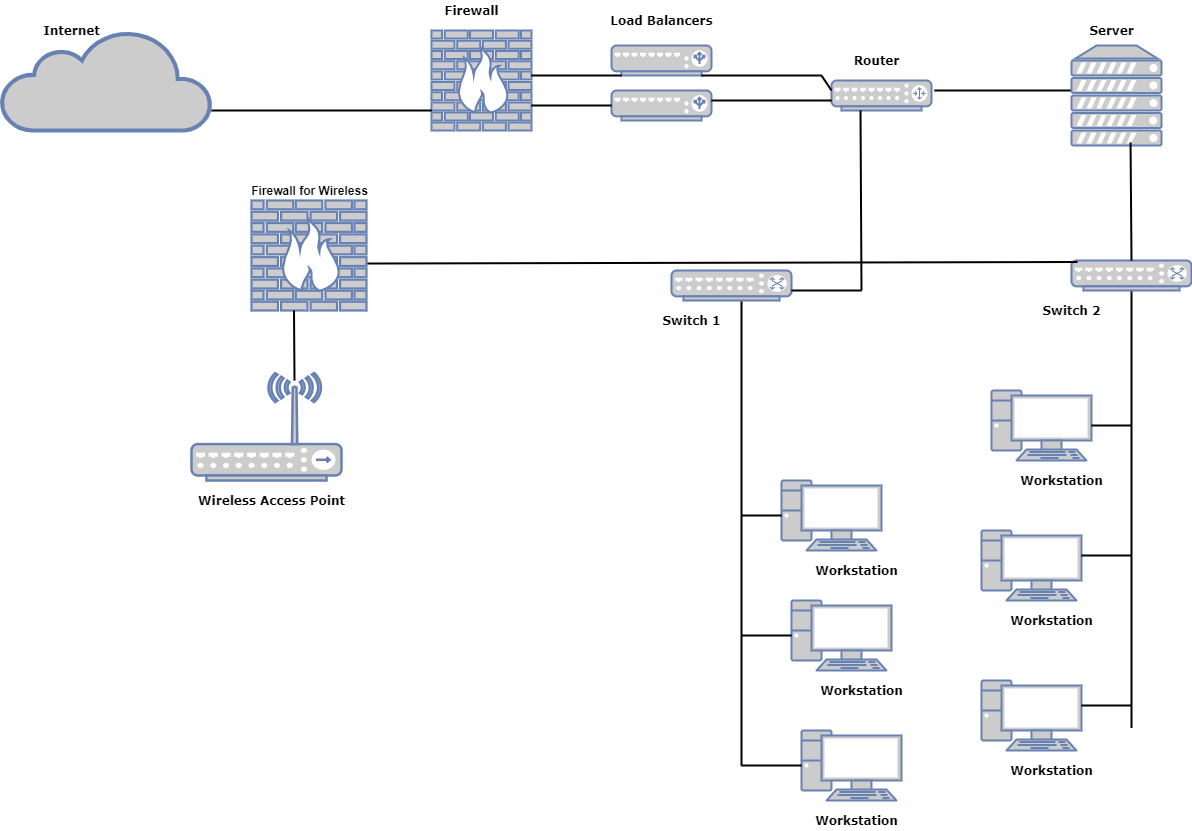

The diagram above was exported from draw.io. Its source (the exported page's mxGraphModel, read from the mxfile embedded in the PNG):
<mxGraphModel dx="1931" dy="1246" grid="1" gridSize="10" guides="1" tooltips="1" connect="1" arrows="1" fold="1" page="1" pageScale="1" pageWidth="1100" pageHeight="850" background="#ffffff" math="0" shadow="0">
  <root>
    <mxCell id="0" />
    <mxCell id="1" parent="0" />
    <mxCell id="xz5V3H36s0flH5Rjurbk-1" value="" style="html=1;outlineConnect=0;fillColor=#CCCCCC;strokeColor=#6881B3;gradientColor=none;gradientDirection=north;strokeWidth=2;shape=mxgraph.networks.cloud;fontColor=#ffffff;" parent="1" vertex="1">
      <mxGeometry x="-890" y="-600" width="210" height="100" as="geometry" />
    </mxCell>
    <mxCell id="xz5V3H36s0flH5Rjurbk-2" value="" style="fontColor=#0066CC;verticalAlign=top;verticalLabelPosition=bottom;labelPosition=center;align=center;html=1;outlineConnect=0;fillColor=#CCCCCC;strokeColor=#6881B3;gradientColor=none;gradientDirection=north;strokeWidth=2;shape=mxgraph.networks.pc;" parent="1" vertex="1">
      <mxGeometry x="90" y="50" width="100" height="70" as="geometry" />
    </mxCell>
    <mxCell id="xz5V3H36s0flH5Rjurbk-3" value="" style="fontColor=#0066CC;verticalAlign=top;verticalLabelPosition=bottom;labelPosition=center;align=center;html=1;outlineConnect=0;fillColor=#CCCCCC;strokeColor=#6881B3;gradientColor=none;gradientDirection=north;strokeWidth=2;shape=mxgraph.networks.pc;" parent="1" vertex="1">
      <mxGeometry x="-90" y="100" width="100" height="70" as="geometry" />
    </mxCell>
    <mxCell id="xz5V3H36s0flH5Rjurbk-4" value="" style="fontColor=#0066CC;verticalAlign=top;verticalLabelPosition=bottom;labelPosition=center;align=center;html=1;outlineConnect=0;fillColor=#CCCCCC;strokeColor=#6881B3;gradientColor=none;gradientDirection=north;strokeWidth=2;shape=mxgraph.networks.pc;" parent="1" vertex="1">
      <mxGeometry x="90" y="-100" width="100" height="70" as="geometry" />
    </mxCell>
    <mxCell id="xz5V3H36s0flH5Rjurbk-5" value="" style="fontColor=#0066CC;verticalAlign=top;verticalLabelPosition=bottom;labelPosition=center;align=center;html=1;outlineConnect=0;fillColor=#CCCCCC;strokeColor=#6881B3;gradientColor=none;gradientDirection=north;strokeWidth=2;shape=mxgraph.networks.pc;" parent="1" vertex="1">
      <mxGeometry x="-100" y="-30" width="100" height="70" as="geometry" />
    </mxCell>
    <mxCell id="xz5V3H36s0flH5Rjurbk-6" value="" style="fontColor=#0066CC;verticalAlign=top;verticalLabelPosition=bottom;labelPosition=center;align=center;html=1;outlineConnect=0;fillColor=#CCCCCC;strokeColor=#6881B3;gradientColor=none;gradientDirection=north;strokeWidth=2;shape=mxgraph.networks.pc;" parent="1" vertex="1">
      <mxGeometry x="-110" y="-150" width="100" height="70" as="geometry" />
    </mxCell>
    <mxCell id="xz5V3H36s0flH5Rjurbk-7" value="" style="fontColor=#0066CC;verticalAlign=top;verticalLabelPosition=bottom;labelPosition=center;align=center;html=1;outlineConnect=0;fillColor=#CCCCCC;strokeColor=#6881B3;gradientColor=none;gradientDirection=north;strokeWidth=2;shape=mxgraph.networks.pc;" parent="1" vertex="1">
      <mxGeometry x="100" y="-240" width="100" height="70" as="geometry" />
    </mxCell>
    <mxCell id="xz5V3H36s0flH5Rjurbk-8" value="" style="line;strokeWidth=2;html=1;" parent="1" vertex="1">
      <mxGeometry x="-150" y="130" width="60" height="10" as="geometry" />
    </mxCell>
    <mxCell id="xz5V3H36s0flH5Rjurbk-10" value="" style="endArrow=none;html=1;strokeWidth=2;exitX=0;exitY=0.5;exitDx=0;exitDy=0;exitPerimeter=0;" parent="1" source="xz5V3H36s0flH5Rjurbk-8" edge="1">
      <mxGeometry width="50" height="50" relative="1" as="geometry">
        <mxPoint x="-150" y="130" as="sourcePoint" />
        <mxPoint x="-150" y="-330" as="targetPoint" />
      </mxGeometry>
    </mxCell>
    <mxCell id="xz5V3H36s0flH5Rjurbk-11" value="" style="endArrow=none;html=1;strokeWidth=2;exitX=0;exitY=0.5;exitDx=0;exitDy=0;exitPerimeter=0;" parent="1" target="xz5V3H36s0flH5Rjurbk-24" edge="1">
      <mxGeometry width="50" height="50" relative="1" as="geometry">
        <mxPoint x="240" y="97.5" as="sourcePoint" />
        <mxPoint x="235.16949152542384" y="-330" as="targetPoint" />
      </mxGeometry>
    </mxCell>
    <mxCell id="xz5V3H36s0flH5Rjurbk-13" value="" style="line;strokeWidth=2;rotatable=0;dashed=0;labelPosition=right;align=left;verticalAlign=middle;spacingTop=0;spacingLeft=6;points=[];portConstraint=eastwest;" parent="1" vertex="1">
      <mxGeometry x="-150" y="-120" width="40" height="10" as="geometry" />
    </mxCell>
    <mxCell id="xz5V3H36s0flH5Rjurbk-14" value="" style="line;strokeWidth=2;rotatable=0;dashed=0;labelPosition=right;align=left;verticalAlign=middle;spacingTop=0;spacingLeft=6;points=[];portConstraint=eastwest;" parent="1" vertex="1">
      <mxGeometry x="-150" width="50" height="10" as="geometry" />
    </mxCell>
    <mxCell id="xz5V3H36s0flH5Rjurbk-16" value="" style="line;strokeWidth=2;rotatable=0;dashed=0;labelPosition=right;align=left;verticalAlign=middle;spacingTop=0;spacingLeft=6;points=[];portConstraint=eastwest;" parent="1" vertex="1">
      <mxGeometry x="190" y="-80" width="50" height="10" as="geometry" />
    </mxCell>
    <mxCell id="xz5V3H36s0flH5Rjurbk-17" value="" style="line;strokeWidth=2;rotatable=0;dashed=0;labelPosition=right;align=left;verticalAlign=middle;spacingTop=0;spacingLeft=6;points=[];portConstraint=eastwest;" parent="1" vertex="1">
      <mxGeometry x="200" y="-210" width="40" height="10" as="geometry" />
    </mxCell>
    <mxCell id="xz5V3H36s0flH5Rjurbk-18" value="" style="line;strokeWidth=2;rotatable=0;dashed=0;labelPosition=right;align=left;verticalAlign=middle;spacingTop=0;spacingLeft=6;points=[];portConstraint=eastwest;" parent="1" vertex="1">
      <mxGeometry x="190" y="70" width="50" height="10" as="geometry" />
    </mxCell>
    <mxCell id="xz5V3H36s0flH5Rjurbk-24" value="" style="fontColor=#0066CC;verticalAlign=top;verticalLabelPosition=bottom;labelPosition=center;align=center;html=1;outlineConnect=0;fillColor=#CCCCCC;strokeColor=#6881B3;gradientColor=none;gradientDirection=north;strokeWidth=2;shape=mxgraph.networks.switch;" parent="1" vertex="1">
      <mxGeometry x="180" y="-370" width="120" height="30" as="geometry" />
    </mxCell>
    <mxCell id="xz5V3H36s0flH5Rjurbk-25" value="" style="fontColor=#0066CC;verticalAlign=top;verticalLabelPosition=bottom;labelPosition=center;align=center;html=1;outlineConnect=0;fillColor=#CCCCCC;strokeColor=#6881B3;gradientColor=none;gradientDirection=north;strokeWidth=2;shape=mxgraph.networks.switch;" parent="1" vertex="1">
      <mxGeometry x="-220" y="-360" width="120" height="30" as="geometry" />
    </mxCell>
    <mxCell id="xz5V3H36s0flH5Rjurbk-26" value="" style="fontColor=#0066CC;verticalAlign=top;verticalLabelPosition=bottom;labelPosition=center;align=center;html=1;outlineConnect=0;fillColor=#CCCCCC;strokeColor=#6881B3;gradientColor=none;gradientDirection=north;strokeWidth=2;shape=mxgraph.networks.router;" parent="1" vertex="1">
      <mxGeometry x="-60" y="-550" width="100" height="30" as="geometry" />
    </mxCell>
    <mxCell id="xz5V3H36s0flH5Rjurbk-27" value="" style="endArrow=none;html=1;strokeWidth=2;" parent="1" edge="1">
      <mxGeometry width="50" height="50" relative="1" as="geometry">
        <mxPoint x="-100" y="-340" as="sourcePoint" />
        <mxPoint x="-30" y="-340" as="targetPoint" />
      </mxGeometry>
    </mxCell>
    <mxCell id="xz5V3H36s0flH5Rjurbk-29" value="" style="endArrow=none;html=1;strokeWidth=2;exitX=0.991;exitY=0.573;exitDx=0;exitDy=0;exitPerimeter=0;entryX=0.05;entryY=0.05;entryDx=0;entryDy=0;entryPerimeter=0;" parent="1" source="xz5V3H36s0flH5Rjurbk-37" target="xz5V3H36s0flH5Rjurbk-24" edge="1">
      <mxGeometry width="50" height="50" relative="1" as="geometry">
        <mxPoint x="-20" y="-370" as="sourcePoint" />
        <mxPoint x="120" y="-372.1027498617167" as="targetPoint" />
      </mxGeometry>
    </mxCell>
    <mxCell id="xz5V3H36s0flH5Rjurbk-37" value="" style="fontColor=#0066CC;verticalAlign=top;verticalLabelPosition=bottom;labelPosition=center;align=center;html=1;outlineConnect=0;fillColor=#CCCCCC;strokeColor=#6881B3;gradientColor=none;gradientDirection=north;strokeWidth=2;shape=mxgraph.networks.firewall;" parent="1" vertex="1">
      <mxGeometry x="-640" y="-430" width="115" height="110" as="geometry" />
    </mxCell>
    <mxCell id="xz5V3H36s0flH5Rjurbk-39" value="&lt;b&gt;Firewall for Wireless&lt;/b&gt;" style="text;html=1;align=center;verticalAlign=middle;resizable=0;points=[];autosize=1;" parent="1" vertex="1">
      <mxGeometry x="-647.5" y="-450" width="130" height="20" as="geometry" />
    </mxCell>
    <mxCell id="xz5V3H36s0flH5Rjurbk-41" value="" style="fontColor=#0066CC;verticalAlign=top;verticalLabelPosition=bottom;labelPosition=center;align=center;html=1;outlineConnect=0;fillColor=#CCCCCC;strokeColor=#6881B3;gradientColor=none;gradientDirection=north;strokeWidth=2;shape=mxgraph.networks.wireless_hub;" parent="1" vertex="1">
      <mxGeometry x="-700" y="-257.5" width="150" height="107.5" as="geometry" />
    </mxCell>
    <mxCell id="xz5V3H36s0flH5Rjurbk-42" value="" style="endArrow=none;html=1;strokeWidth=2;" parent="1" edge="1">
      <mxGeometry width="50" height="50" relative="1" as="geometry">
        <mxPoint x="-597" y="-250" as="sourcePoint" />
        <mxPoint x="-597.5" y="-320" as="targetPoint" />
      </mxGeometry>
    </mxCell>
    <mxCell id="xz5V3H36s0flH5Rjurbk-45" value="" style="endArrow=none;html=1;strokeWidth=2;entryX=0.29;entryY=1;entryDx=0;entryDy=0;entryPerimeter=0;" parent="1" target="xz5V3H36s0flH5Rjurbk-26" edge="1">
      <mxGeometry width="50" height="50" relative="1" as="geometry">
        <mxPoint x="-30" y="-340" as="sourcePoint" />
        <mxPoint x="20" y="-390" as="targetPoint" />
      </mxGeometry>
    </mxCell>
    <mxCell id="xz5V3H36s0flH5Rjurbk-46" value="" style="endArrow=none;html=1;strokeWidth=2;" parent="1" edge="1">
      <mxGeometry width="50" height="50" relative="1" as="geometry">
        <mxPoint x="43" y="-540" as="sourcePoint" />
        <mxPoint x="180" y="-540" as="targetPoint" />
      </mxGeometry>
    </mxCell>
    <mxCell id="xz5V3H36s0flH5Rjurbk-47" value="" style="fontColor=#0066CC;verticalAlign=top;verticalLabelPosition=bottom;labelPosition=center;align=center;html=1;outlineConnect=0;fillColor=#CCCCCC;strokeColor=#6881B3;gradientColor=none;gradientDirection=north;strokeWidth=2;shape=mxgraph.networks.server;" parent="1" vertex="1">
      <mxGeometry x="180" y="-585" width="90" height="100" as="geometry" />
    </mxCell>
    <mxCell id="xz5V3H36s0flH5Rjurbk-48" value="" style="endArrow=none;html=1;strokeWidth=2;entryX=0.656;entryY=0.97;entryDx=0;entryDy=0;entryPerimeter=0;" parent="1" target="xz5V3H36s0flH5Rjurbk-47" edge="1">
      <mxGeometry width="50" height="50" relative="1" as="geometry">
        <mxPoint x="240" y="-370" as="sourcePoint" />
        <mxPoint x="290" y="-420" as="targetPoint" />
      </mxGeometry>
    </mxCell>
    <mxCell id="xz5V3H36s0flH5Rjurbk-49" value="&lt;font face=&quot;Verdana&quot;&gt;&lt;b&gt;Wireless Access Point&lt;/b&gt;&lt;/font&gt;" style="text;html=1;align=center;verticalAlign=middle;resizable=0;points=[];autosize=1;" parent="1" vertex="1">
      <mxGeometry x="-700" y="-140" width="160" height="20" as="geometry" />
    </mxCell>
    <mxCell id="xz5V3H36s0flH5Rjurbk-50" value="&lt;b&gt;&lt;font face=&quot;Verdana&quot;&gt;Switch 1&lt;/font&gt;&lt;/b&gt;" style="text;html=1;align=center;verticalAlign=middle;resizable=0;points=[];autosize=1;" parent="1" vertex="1">
      <mxGeometry x="-235" y="-320" width="70" height="20" as="geometry" />
    </mxCell>
    <mxCell id="xz5V3H36s0flH5Rjurbk-51" value="&lt;b&gt;&lt;font face=&quot;Verdana&quot;&gt;Switch 2&lt;/font&gt;&lt;/b&gt;" style="text;html=1;align=center;verticalAlign=middle;resizable=0;points=[];autosize=1;" parent="1" vertex="1">
      <mxGeometry x="145" y="-330" width="70" height="20" as="geometry" />
    </mxCell>
    <mxCell id="xz5V3H36s0flH5Rjurbk-52" value="&lt;b&gt;&lt;font face=&quot;Verdana&quot;&gt;Router&lt;/font&gt;&lt;/b&gt;" style="text;html=1;align=center;verticalAlign=middle;resizable=0;points=[];autosize=1;" parent="1" vertex="1">
      <mxGeometry x="-45" y="-580" width="60" height="20" as="geometry" />
    </mxCell>
    <mxCell id="xz5V3H36s0flH5Rjurbk-53" value="&lt;b&gt;&lt;font face=&quot;Verdana&quot;&gt;Server&lt;/font&gt;&lt;/b&gt;" style="text;html=1;align=center;verticalAlign=middle;resizable=0;points=[];autosize=1;" parent="1" vertex="1">
      <mxGeometry x="190" y="-610" width="60" height="20" as="geometry" />
    </mxCell>
    <mxCell id="xz5V3H36s0flH5Rjurbk-54" value="" style="fontColor=#0066CC;verticalAlign=top;verticalLabelPosition=bottom;labelPosition=center;align=center;html=1;outlineConnect=0;fillColor=#CCCCCC;strokeColor=#6881B3;gradientColor=none;gradientDirection=north;strokeWidth=2;shape=mxgraph.networks.load_balancer;" parent="1" vertex="1">
      <mxGeometry x="-280" y="-585" width="100" height="30" as="geometry" />
    </mxCell>
    <mxCell id="xz5V3H36s0flH5Rjurbk-55" value="" style="fontColor=#0066CC;verticalAlign=top;verticalLabelPosition=bottom;labelPosition=center;align=center;html=1;outlineConnect=0;fillColor=#CCCCCC;strokeColor=#6881B3;gradientColor=none;gradientDirection=north;strokeWidth=2;shape=mxgraph.networks.load_balancer;" parent="1" vertex="1">
      <mxGeometry x="-280" y="-540" width="100" height="30" as="geometry" />
    </mxCell>
    <mxCell id="xz5V3H36s0flH5Rjurbk-56" value="" style="endArrow=none;html=1;strokeWidth=2;" parent="1" edge="1">
      <mxGeometry width="50" height="50" relative="1" as="geometry">
        <mxPoint x="-180" y="-530" as="sourcePoint" />
        <mxPoint x="-60" y="-530" as="targetPoint" />
      </mxGeometry>
    </mxCell>
    <mxCell id="xz5V3H36s0flH5Rjurbk-57" value="" style="endArrow=none;html=1;strokeWidth=2;" parent="1" edge="1">
      <mxGeometry width="50" height="50" relative="1" as="geometry">
        <mxPoint x="-190" y="-555" as="sourcePoint" />
        <mxPoint x="-70" y="-555" as="targetPoint" />
        <Array as="points">
          <mxPoint x="-140" y="-555" />
        </Array>
      </mxGeometry>
    </mxCell>
    <mxCell id="xz5V3H36s0flH5Rjurbk-59" value="" style="endArrow=none;html=1;strokeWidth=2;" parent="1" edge="1">
      <mxGeometry width="50" height="50" relative="1" as="geometry">
        <mxPoint x="-60" y="-540" as="sourcePoint" />
        <mxPoint x="-70" y="-555" as="targetPoint" />
      </mxGeometry>
    </mxCell>
    <mxCell id="xz5V3H36s0flH5Rjurbk-60" value="" style="fontColor=#0066CC;verticalAlign=top;verticalLabelPosition=bottom;labelPosition=center;align=center;html=1;outlineConnect=0;fillColor=#CCCCCC;strokeColor=#6881B3;gradientColor=none;gradientDirection=north;strokeWidth=2;shape=mxgraph.networks.firewall;" parent="1" vertex="1">
      <mxGeometry x="-460" y="-600" width="100" height="100" as="geometry" />
    </mxCell>
    <mxCell id="xz5V3H36s0flH5Rjurbk-61" value="&lt;b&gt;&lt;font face=&quot;Verdana&quot;&gt;Firewall&lt;/font&gt;&lt;/b&gt;" style="text;html=1;align=center;verticalAlign=middle;resizable=0;points=[];autosize=1;" parent="1" vertex="1">
      <mxGeometry x="-455" y="-630" width="70" height="20" as="geometry" />
    </mxCell>
    <mxCell id="xz5V3H36s0flH5Rjurbk-62" value="" style="endArrow=none;html=1;strokeWidth=2;" parent="1" edge="1">
      <mxGeometry width="50" height="50" relative="1" as="geometry">
        <mxPoint x="-360" y="-525" as="sourcePoint" />
        <mxPoint x="-280" y="-525" as="targetPoint" />
      </mxGeometry>
    </mxCell>
    <mxCell id="xz5V3H36s0flH5Rjurbk-63" value="" style="endArrow=none;html=1;strokeWidth=2;entryX=0.1;entryY=1;entryDx=0;entryDy=0;entryPerimeter=0;" parent="1" target="xz5V3H36s0flH5Rjurbk-54" edge="1">
      <mxGeometry width="50" height="50" relative="1" as="geometry">
        <mxPoint x="-360" y="-555" as="sourcePoint" />
        <mxPoint x="-280" y="-555" as="targetPoint" />
      </mxGeometry>
    </mxCell>
    <mxCell id="xz5V3H36s0flH5Rjurbk-67" value="" style="endArrow=none;html=1;strokeWidth=2;entryX=0;entryY=0.8;entryDx=0;entryDy=0;entryPerimeter=0;" parent="1" target="xz5V3H36s0flH5Rjurbk-60" edge="1">
      <mxGeometry width="50" height="50" relative="1" as="geometry">
        <mxPoint x="-680" y="-520" as="sourcePoint" />
        <mxPoint x="-470" y="-520" as="targetPoint" />
      </mxGeometry>
    </mxCell>
    <mxCell id="xz5V3H36s0flH5Rjurbk-68" value="&lt;b&gt;&lt;font face=&quot;Verdana&quot;&gt;Internet&lt;/font&gt;&lt;/b&gt;" style="text;html=1;align=center;verticalAlign=middle;resizable=0;points=[];autosize=1;" parent="1" vertex="1">
      <mxGeometry x="-855" y="-610" width="70" height="20" as="geometry" />
    </mxCell>
    <mxCell id="xz5V3H36s0flH5Rjurbk-69" value="&lt;b&gt;&lt;font face=&quot;Verdana&quot;&gt;Load Balancers&lt;/font&gt;&lt;/b&gt;" style="text;html=1;align=center;verticalAlign=middle;resizable=0;points=[];autosize=1;" parent="1" vertex="1">
      <mxGeometry x="-290" y="-620" width="120" height="20" as="geometry" />
    </mxCell>
    <mxCell id="xz5V3H36s0flH5Rjurbk-75" value="&lt;b&gt;&lt;font face=&quot;Verdana&quot;&gt;Workstation&lt;/font&gt;&lt;/b&gt;" style="text;html=1;align=center;verticalAlign=middle;resizable=0;points=[];autosize=1;" parent="1" vertex="1">
      <mxGeometry x="120" y="-160" width="100" height="20" as="geometry" />
    </mxCell>
    <mxCell id="xz5V3H36s0flH5Rjurbk-77" value="&lt;b&gt;&lt;font face=&quot;Verdana&quot;&gt;Workstation&lt;/font&gt;&lt;/b&gt;" style="text;html=1;align=center;verticalAlign=middle;resizable=0;points=[];autosize=1;" parent="1" vertex="1">
      <mxGeometry x="110" y="-20" width="100" height="20" as="geometry" />
    </mxCell>
    <mxCell id="xz5V3H36s0flH5Rjurbk-78" value="&lt;b&gt;&lt;font face=&quot;Verdana&quot;&gt;Workstation&lt;/font&gt;&lt;/b&gt;" style="text;html=1;align=center;verticalAlign=middle;resizable=0;points=[];autosize=1;" parent="1" vertex="1">
      <mxGeometry x="110" y="130" width="100" height="20" as="geometry" />
    </mxCell>
    <mxCell id="xz5V3H36s0flH5Rjurbk-79" value="&lt;b&gt;&lt;font face=&quot;Verdana&quot;&gt;Workstation&lt;/font&gt;&lt;/b&gt;" style="text;html=1;align=center;verticalAlign=middle;resizable=0;points=[];autosize=1;" parent="1" vertex="1">
      <mxGeometry x="-85" y="180" width="100" height="20" as="geometry" />
    </mxCell>
    <mxCell id="xz5V3H36s0flH5Rjurbk-80" value="&lt;b&gt;&lt;font face=&quot;Verdana&quot;&gt;Workstation&lt;/font&gt;&lt;/b&gt;" style="text;html=1;align=center;verticalAlign=middle;resizable=0;points=[];autosize=1;" parent="1" vertex="1">
      <mxGeometry x="-80" y="50" width="100" height="20" as="geometry" />
    </mxCell>
    <mxCell id="xz5V3H36s0flH5Rjurbk-81" value="&lt;b&gt;&lt;font face=&quot;Verdana&quot;&gt;Workstation&lt;/font&gt;&lt;/b&gt;" style="text;html=1;align=center;verticalAlign=middle;resizable=0;points=[];autosize=1;" parent="1" vertex="1">
      <mxGeometry x="-85" y="-70" width="100" height="20" as="geometry" />
    </mxCell>
  </root>
</mxGraphModel>